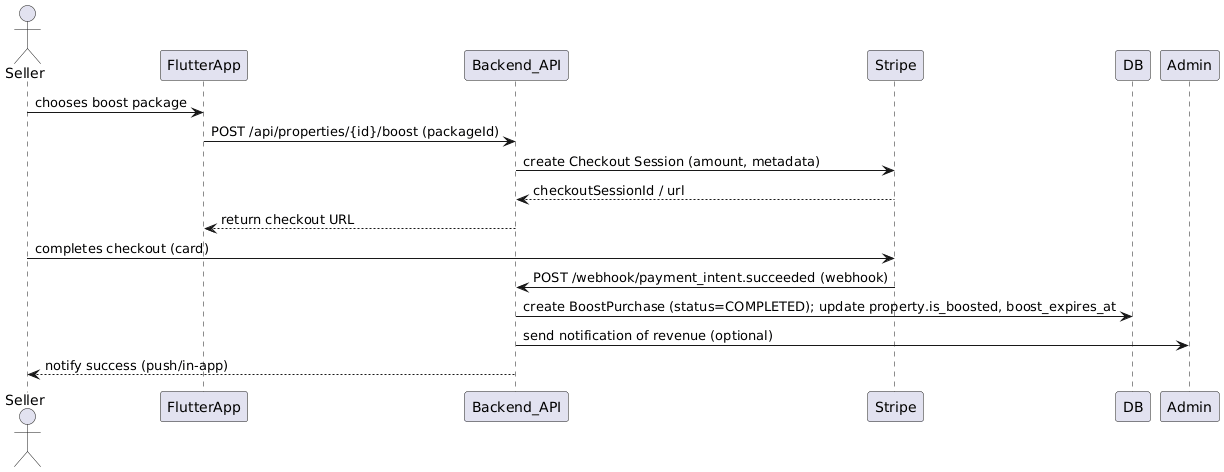

The diagram above was rendered by PlantUML. Its source (embedded in the PNG):
@startuml
actor Seller
participant FlutterApp
participant Backend_API
participant Stripe
participant DB
participant Admin

Seller -> FlutterApp : chooses boost package
FlutterApp -> Backend_API : POST /api/properties/{id}/boost (packageId)
Backend_API -> Stripe : create Checkout Session (amount, metadata)
Stripe --> Backend_API : checkoutSessionId / url
Backend_API --> FlutterApp : return checkout URL
Seller -> Stripe : completes checkout (card)
Stripe -> Backend_API : POST /webhook/payment_intent.succeeded (webhook)
Backend_API -> DB : create BoostPurchase (status=COMPLETED); update property.is_boosted, boost_expires_at
Backend_API -> Admin : send notification of revenue (optional)
Backend_API --> Seller : notify success (push/in-app)
@enduml